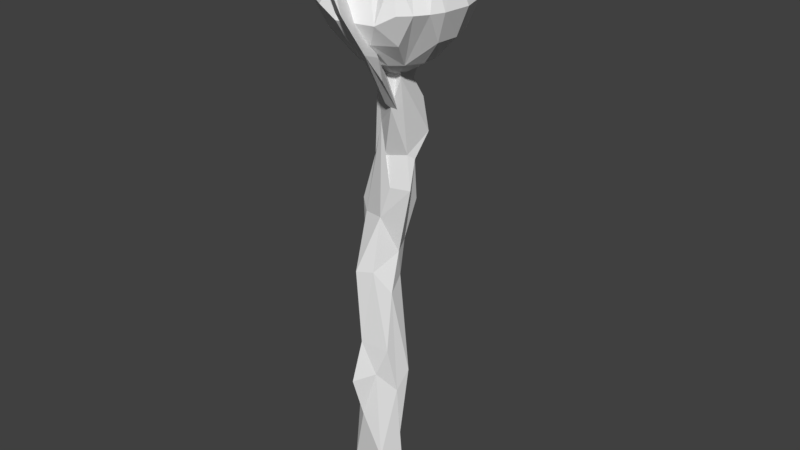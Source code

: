 # Source: Staff.blend  (saved by Blender 2.79.0; exported with 4.5.12 LTS)
import bpy
from mathutils import Matrix  # noqa: F401  (used for matrix-valued properties, if any)

bpy.ops.wm.read_factory_settings(use_empty=True)
scene = bpy.context.scene
scene.name = 'Scene'

# ---- collections
col_collection_1 = bpy.data.collections.new('Collection 1'); scene.collection.children.link(col_collection_1)

# ---- world
world_world = bpy.data.worlds.new('World'); scene.world = world_world
world_world.color = (0.05088, 0.05088, 0.05088)
world_world.use_sun_shadow = False
world_world.sun_shadow_jitter_overblur = 0.0
world_world.cycles.sampling_method = 'MANUAL'

# ---- meshes
me_cone = bpy.data.meshes.new('Cone')
me_cone.from_pydata([(0.08661, 0.0, 1.552), (0.08661, 1.106, -0.2558), (0.08661, 0.0, -2.0), (0.2484, 1.09, -0.2558), (0.507, 1.015, -0.2561), (0.7846, 0.8505, -0.2558), (0.9027, 0.7399, -0.2558), (1.057, 0.5187, -0.256), (1.182, 0.1078, -0.256), (1.139, -0.3194, -0.256), (1.057, -0.5187, -0.2558), (0.7846, -0.8505, -0.2559), (0.5575, -0.9959, -0.4585), (0.005722, -1.098, -0.4586), (-0.3365, -1.021, -0.256), (-0.6952, -0.7818, -0.256), (-0.8837, -0.5187, -0.2558), (-1.0, -0.1338, -0.2558), (-1.003, 0.1618, -0.2559), (-0.9348, 0.4231, -0.2594), (-0.7983, 0.6561, -0.2671), (-0.6114, 0.8505, -0.2586), (-0.3365, 1.021, -0.2682), (0.9371, -0.698, -0.2558), (-0.9663, 0.3194, -0.2563), (-0.04313, 0.4336, 1.2), (-0.3703, -0.08999, 1.154), (0.5378, 0.04547, 0.6533), (0.3601, 0.5065, -1.48), (0.0818, 0.5639, -1.491), (-0.2304, 0.4789, -1.481), (-0.4424, 0.2206, -1.481), (-0.4817, -0.05596, -1.48), (-0.3978, -0.2651, -1.488), (-0.2732, -0.4413, -1.477), (-0.07661, -0.5464, -1.477), (0.1453, -0.5683, -1.477), (0.3586, -0.5036, -1.477), (0.5221, -0.3607, -1.481), (0.6549, -0.1122, -1.482), (0.6361, 0.1663, -1.477), (0.5279, 0.3545, -1.481), (-0.0151, 0.8968, -0.923), (-0.2665, 0.8773, -0.8383), (-0.4959, 0.6822, -0.9228), (-0.6941, 0.4492, -0.8382), (-0.8017, -0.1161, -0.9227), (-0.5874, -0.5969, -0.9228), (0.03318, -0.9078, -0.923), (0.3844, -0.8639, -0.9231), (0.692, -0.6888, -0.9231), (0.973, -0.2432, -0.9232), (0.9982, 0.1099, -0.9232), (0.8864, 0.4458, -0.9232), (0.504, 0.8081, -0.9231), (-0.309, 0.7844, 0.4013), (-0.3291, 0.3773, 0.9602), (-0.681, 0.4308, 0.4958), (-0.4455, 0.1369, 0.9764), (-0.7927, -0.07022, 0.4962), (-0.7006, -0.4025, 0.4962), (-0.4883, -0.6743, 0.4962), (-0.1882, -0.8441, 0.2936), (0.04249, -0.5789, 0.9187), (0.3297, -0.541, 0.6767), (0.633, -0.7016, 0.4959), (0.5238, -0.2892, 1.033), (0.928, -0.2817, 0.4962), (0.97, 0.06059, 0.4962), (0.8779, 0.3929, 0.4962), (0.6656, 0.6647, 0.4962), (0.2641, 0.5579, 0.9158), (0.04873, 0.8162, 0.3505)], [], [(1, 72, 3), (70, 69, 7, 6), (1, 42, 43, 22), (69, 68, 8, 7), (9, 67, 10), (20, 19, 57), (11, 65, 12), (10, 66, 23), (9, 51, 52, 8), (17, 59, 18), (8, 52, 53, 7), (4, 5, 54), (44, 30, 31, 45), (66, 0, 64, 65), (40, 52, 51, 39), (1, 3, 42), (68, 67, 9, 8), (9, 10, 51), (3, 4, 29), (70, 6, 5, 4), (60, 59, 17, 16), (13, 48, 49, 12), (12, 49, 50, 11), (18, 58, 24), (18, 31, 32, 46, 17), (17, 46, 33), (33, 32, 2, 34), (0, 27, 69, 70), (42, 29, 30, 44, 43), (23, 50, 38), (23, 11, 50), (51, 38, 39), (55, 25, 72, 1, 22), (20, 56, 0, 25, 55, 21), (38, 50, 49, 37), (6, 53, 41), (6, 7, 53), (16, 17, 33, 47), (5, 6, 41, 28, 54), (4, 54, 29), (63, 0, 62, 13), (3, 29, 42), (43, 44, 45, 20, 21, 22), (0, 66, 67, 68, 27), (20, 57, 56), (24, 57, 19), (24, 58, 57), (18, 59, 58), (55, 22, 21), (18, 24, 19, 20, 45, 31), (61, 60, 16, 15), (12, 65, 64), (16, 47, 15), (23, 66, 65), (10, 67, 66), (62, 14, 13), (4, 3, 71, 72, 25, 0, 70), (65, 11, 23), (3, 72, 71), (14, 35, 36, 48, 13), (0, 61, 62), (69, 27, 68), (0, 56, 57, 58, 59, 26), (0, 26, 60, 61), (37, 49, 48, 36), (41, 53, 52, 40), (60, 26, 59), (41, 40, 2, 28), (29, 28, 2), (29, 54, 28), (15, 47, 34, 35, 14), (40, 39, 2), (39, 38, 2), (38, 37, 2), (37, 36, 2), (36, 35, 2), (35, 34, 2), (10, 23, 38, 51), (34, 47, 33), (33, 46, 32), (32, 31, 2), (31, 30, 2), (30, 29, 2), (62, 61, 15, 14), (13, 12, 64, 0, 63)])
_uv = me_cone.uv_layers.new(name='UVMap')
_uv.uv.foreach_set('vector', [0.892, 0.3363, 0.8861, 0.4453, 0.8657, 0.3333, 0.7764, 0.4598, 0.7239, 0.4663, 0.6993, 0.3458, 0.7433, 0.3372, 0.5049, 0.6254, 0.4311, 0.5351, 0.4693, 0.515, 0.5485, 0.5676, 0.7239, 0.4663, 0.6746, 0.4872, 0.6313, 0.3677, 0.6993, 0.3458, 0.1984, 0.06646, 0.2278, 0.176, 0.1689, 0.07638, 0.3113, 0.4957, 0.3525, 0.5211, 0.2707, 0.6137, 0.1081, 0.1023, 0.1561, 0.2003, 0.05483, 0.09923, 0.1689, 0.07638, 0.2243, 0.2728, 0.1394, 0.08738, 0.5109, 0.3148, 0.5206, 0.2166, 0.5712, 0.2132, 0.5748, 0.3148, 0.4215, 0.5785, 0.3338, 0.6633, 0.387, 0.5481, 0.2959, 0.9413, 0.3229, 0.8328, 0.3779, 0.8445, 0.3643, 0.9527, 0.4911, 0.9492, 0.4345, 0.9554, 0.4602, 0.8434, 0.4807, 0.4675, 0.3903, 0.4272, 0.4121, 0.3809, 0.5119, 0.4293, 0.2243, 0.2728, 0.257, 0.3805, 0.1499, 0.2552, 0.1561, 0.2003, 0.5642, 0.1172, 0.5712, 0.2132, 0.5206, 0.2166, 0.5257, 0.1265, 0.5573, 0.9342, 0.5326, 0.9407, 0.5414, 0.8243, 0.2768, 0.1633, 0.2278, 0.176, 0.1984, 0.06646, 0.2587, 0.05128, 0.5109, 0.3148, 0.4793, 0.3117, 0.5206, 0.2166, 0.5326, 0.9407, 0.4911, 0.9492, 0.4922, 0.7319, 0.7764, 0.4598, 0.7433, 0.3372, 0.7691, 0.3315, 0.822, 0.3315, 0.7583, 0.2299, 0.7628, 0.284, 0.6351, 0.2856, 0.6351, 0.2192, 0.3371, 0.2566, 0.3573, 0.1582, 0.3999, 0.1863, 0.3851, 0.2597, 0.3851, 0.2597, 0.3999, 0.1863, 0.4451, 0.205, 0.4164, 0.2996, 0.387, 0.5481, 0.2434, 0.7034, 0.3671, 0.5323, 0.6222, 0.3968, 0.4121, 0.3809, 0.417, 0.3374, 0.5193, 0.3374, 0.6288, 0.3504, 0.6669, 0.9131, 0.6341, 0.8055, 0.6474, 0.6951, 0.6474, 0.6951, 0.6131, 0.7027, 0.6125, 0.577, 0.6776, 0.6799, 0.8191, 0.6701, 0.7213, 0.5455, 0.7239, 0.4663, 0.7764, 0.4598, 0.4311, 0.5351, 0.3522, 0.4609, 0.3903, 0.4272, 0.4807, 0.4675, 0.4693, 0.515, 0.448, 0.3065, 0.4451, 0.205, 0.4867, 0.1229, 0.448, 0.3065, 0.4164, 0.2996, 0.4451, 0.205, 0.5206, 0.2166, 0.4867, 0.1229, 0.5257, 0.1265, 0.2029, 0.5689, 0.1506, 0.7037, 0.1506, 0.5533, 0.1569, 0.447, 0.224, 0.46, 0.3113, 0.4957, 0.206, 0.6758, 0.1523, 0.8021, 0.1506, 0.7037, 0.2029, 0.5689, 0.272, 0.4787, 0.4867, 0.1229, 0.4451, 0.205, 0.3999, 0.1863, 0.4577, 0.1131, 0.4085, 0.9554, 0.3779, 0.8445, 0.4109, 0.7478, 0.4085, 0.9554, 0.3643, 0.9527, 0.3779, 0.8445, 0.7329, 0.8888, 0.6669, 0.9131, 0.6474, 0.6951, 0.7136, 0.773, 0.4345, 0.9554, 0.4085, 0.9554, 0.4109, 0.7478, 0.447, 0.7462, 0.4602, 0.8434, 0.4911, 0.9492, 0.4602, 0.8434, 0.4922, 0.7319, 0.8645, 0.1351, 0.9778, 0.2105, 0.7521, 0.1177, 0.6814, 0.07446, 0.5326, 0.9407, 0.4922, 0.7319, 0.5414, 0.8243, 0.4693, 0.515, 0.4807, 0.4675, 0.5119, 0.4293, 0.5954, 0.4815, 0.5777, 0.5222, 0.5485, 0.5676, 0.257, 0.3805, 0.2243, 0.2728, 0.2278, 0.176, 0.2768, 0.1633, 0.2847, 0.2304, 0.3113, 0.4957, 0.2707, 0.6137, 0.206, 0.6758, 0.3671, 0.5323, 0.2707, 0.6137, 0.3525, 0.5211, 0.3671, 0.5323, 0.2434, 0.7034, 0.2707, 0.6137, 0.387, 0.5481, 0.3338, 0.6633, 0.2434, 0.7034, 0.2029, 0.5689, 0.224, 0.46, 0.272, 0.4787, 0.6222, 0.3968, 0.6185, 0.4234, 0.6147, 0.441, 0.5954, 0.4815, 0.5119, 0.4293, 0.4121, 0.3809, 0.7636, 0.1783, 0.7583, 0.2299, 0.6351, 0.2192, 0.6411, 0.1663, 0.05483, 0.09923, 0.1561, 0.2003, 0.1499, 0.2552, 0.7329, 0.8888, 0.7136, 0.773, 0.782, 0.8612, 0.1394, 0.08738, 0.2243, 0.2728, 0.1561, 0.2003, 0.1689, 0.07638, 0.2278, 0.176, 0.2243, 0.2728, 0.7521, 0.1177, 0.6586, 0.09722, 0.6814, 0.07446, 0.822, 0.3315, 0.8657, 0.3333, 0.8309, 0.5328, 0.8861, 0.4453, 0.8649, 0.5919, 0.8191, 0.6701, 0.7764, 0.4598, 0.1561, 0.2003, 0.1081, 0.1023, 0.1394, 0.08738, 0.8657, 0.3333, 0.8861, 0.4453, 0.8309, 0.5328, 0.8375, 0.8197, 0.705, 0.6576, 0.7255, 0.6292, 0.7987, 0.7039, 0.9049, 0.7753, 0.9778, 0.2105, 0.7636, 0.1783, 0.7521, 0.1177, 0.7239, 0.4663, 0.7213, 0.5455, 0.6746, 0.4872, 0.1523, 0.8021, 0.206, 0.6758, 0.2707, 0.6137, 0.2434, 0.7034, 0.3338, 0.6633, 0.2448, 0.7527, 0.9778, 0.2105, 0.8836, 0.2445, 0.7583, 0.2299, 0.7636, 0.1783, 0.4577, 0.1131, 0.3999, 0.1863, 0.3573, 0.1582, 0.4311, 0.09492, 0.4109, 0.7478, 0.3779, 0.8445, 0.3229, 0.8328, 0.377, 0.7385, 0.7583, 0.2299, 0.8836, 0.2445, 0.7628, 0.284, 0.4109, 0.7478, 0.377, 0.7385, 0.4315, 0.62, 0.447, 0.7462, 0.4922, 0.7319, 0.447, 0.7462, 0.4315, 0.62, 0.4922, 0.7319, 0.4602, 0.8434, 0.447, 0.7462, 0.782, 0.8612, 0.7136, 0.773, 0.6776, 0.6799, 0.705, 0.6576, 0.8375, 0.8197, 0.5642, 0.1172, 0.5257, 0.1265, 0.5123, 0.01647, 0.5257, 0.1265, 0.4867, 0.1229, 0.5123, 0.01647, 0.4867, 0.1229, 0.4577, 0.1131, 0.5123, 0.01647, 0.4577, 0.1131, 0.4311, 0.09492, 0.5123, 0.01647, 0.7255, 0.6292, 0.705, 0.6576, 0.6125, 0.577, 0.705, 0.6576, 0.6776, 0.6799, 0.6125, 0.577, 0.4793, 0.3117, 0.448, 0.3065, 0.4867, 0.1229, 0.5206, 0.2166, 0.6776, 0.6799, 0.7136, 0.773, 0.6474, 0.6951, 0.6474, 0.6951, 0.6341, 0.8055, 0.6131, 0.7027, 0.417, 0.3374, 0.4121, 0.3809, 0.2939, 0.3532, 0.4121, 0.3809, 0.3903, 0.4272, 0.2939, 0.3532, 0.3903, 0.4272, 0.3522, 0.4609, 0.2939, 0.3532, 0.7521, 0.1177, 0.7636, 0.1783, 0.6411, 0.1663, 0.6586, 0.09722, 0.03418, 0.1657, 0.05483, 0.09923, 0.1499, 0.2552, 0.257, 0.3805, 0.1393, 0.3118])
me_cone.use_remesh_preserve_volume = False
me_cone.use_remesh_preserve_attributes = False
me_cone.use_mirror_vertex_groups = False
me_cone.update()
me_cylinder = bpy.data.meshes.new('Cylinder')
me_cylinder.from_pydata([(0.07481, -0.1385, 0.8002), (0.1093, -0.1498, 0.7593), (0.0987, -0.2729, 0.8928), (0.03348, -0.2323, 0.9689), (0.03205, -0.2543, 0.9722), (0.1301, -0.225, 0.7887), (0.02714, -0.2174, 0.8774), (0.07414, -0.1871, 0.7869), (0.01658, -0.1059, 1.071), (-0.04472, -0.1345, 1.042), (0.01476, -0.1829, 1.037), (0.02523, -0.1676, 0.8771), (-0.02138, -0.1582, 0.9564), (0.05838, -0.06483, 0.6002), (-0.02112, -0.1362, 1.002), (0.1139, -0.1405, 0.6953), (-0.002027, -0.2091, 1.019), (-0.05671, -0.1772, 0.9896), (0.06009, -0.1326, 0.7847), (0.07477, 0.2122, 0.9591), (-0.01911, 0.1596, 0.7604), (0.03891, 0.2531, 0.957), (0.05786, 0.2648, 0.9732), (-0.04035, 0.2366, 0.7934), (0.02185, 0.2062, 0.8064), (-0.003842, 0.2886, 0.8963), (0.07333, 0.1163, 1.072), (0.1346, 0.1449, 1.044), (0.07514, 0.1934, 1.038), (0.06443, 0.1782, 0.8778), (0.1113, 0.1686, 0.9575), (0.02363, 0.09598, 0.6179), (0.006305, 0.129, 0.7637), (0.111, 0.1466, 1.003), (-0.02509, 0.1628, 0.7031), (0.09193, 0.2196, 1.02), (0.1466, 0.1876, 0.9907), (0.03037, 0.1438, 0.788), (0.03203, -0.01477, 0.7628), (-0.01843, 0.0004754, 0.727), (0.001013, -0.05152, 0.7375), (0.04768, 0.07946, 0.5046), (0.02572, -0.009005, 0.3213), (-0.001601, -0.01275, -0.7143), (-0.04373, 0.05186, -0.6644), (0.04909, 0.0192, -0.6655), (0.01702, -0.04894, -0.6157), (0.03098, 0.02393, 0.1047), (0.08417, 0.01097, 0.3204), (-0.0479, -0.05788, -0.2013), (0.0145, 0.07033, 0.124), (-0.04434, 0.02786, -0.1566), (0.04134, 0.002086, -0.3745), (-0.00455, 0.07981, 0.3527), (-0.0156, 0.0534, -0.4031), (0.01088, 0.02958, 0.7325), (0.05999, -0.04349, 0.5794), (0.06791, -0.02219, 0.7431), (0.08769, 0.0613, 0.5918), (-0.05703, 0.04487, 0.007587), (-0.07658, 0.0112, -0.2272), (-0.06669, 0.02665, -0.4058), (-0.02405, 0.08656, 0.2243), (0.006811, 0.114, 0.2073), (-0.01515, 0.03937, -0.5032), (-0.1075, 0.09082, 0.2218), (-0.07433, -0.03555, -0.4049), (0.00166, -0.0009127, 0.4128), (-0.007467, -0.01374, 0.2193), (-0.01253, -0.04148, 0.04515), (-0.04256, -0.06219, -0.4655), (-0.1017, -0.03491, -0.6795), (0.02305, 0.04006, 0.01761), (0.07507, 0.04174, 0.4062), (-0.07892, 0.008085, 0.2095), (0.04421, 0.08838, 0.2591), (-0.009161, -0.00287, 0.513), (-0.06354, 0.03387, 0.3898), (-0.05977, -0.08968, -0.3374), (0.03327, -0.01108, -0.0228), (0.09415, 0.0782, 0.4854), (0.05625, 0.04018, -0.3095), (-0.005317, -0.04232, -0.3122), (0.0486, 0.0585, 0.3997), (-0.0607, -0.06333, 0.04162), (0.0394, 0.0193, -0.5494), (0.03065, -0.03067, -0.2184), (-0.03687, 0.0576, 0.4521), (-0.105, 0.02582, 0.2401), (0.06373, 0.02169, 0.4224), (0.08941, -0.03712, 0.6717), (0.03741, -0.06951, 0.6903), (-0.01499, 0.02701, 0.5572), (0.0575, -0.05564, 0.6715), (0.0516, -0.05939, 0.6742), (0.06917, -0.0276, 0.5725), (0.06819, -0.03014, 0.5754), (0.059, -0.04393, 0.5819), (0.05938, -0.04418, 0.5824), (0.061, -0.04326, 0.5826), (0.06976, -0.03317, 0.5891), (0.02354, 0.05985, 0.6359), (0.0348, 0.05929, 0.6359), (0.02813, 0.06837, 0.5964), (0.02825, 0.06838, 0.5975), (0.05458, -0.04542, 0.5916), (0.05448, -0.04984, 0.6064), (0.01779, 0.05796, 0.6156), (0.0224, 0.06037, 0.6339), (0.06999, -0.04129, 0.6108), (0.01601, 0.0582, 0.5944)], [], [(0, 12, 3), (2, 1, 3), (2, 5, 1), (2, 3, 4), (6, 4, 17), (6, 17, 11), (10, 14, 8), (14, 9, 8), (17, 16, 9), (11, 17, 12), (12, 17, 9), (12, 9, 14), (11, 12, 0), (18, 0, 93, 94), (1, 15, 95, 100), (5, 13, 97, 98, 99, 96), (5, 7, 13), (13, 105, 97), (13, 18, 94, 106, 105), (7, 18, 13), (19, 20, 32), (21, 20, 19), (21, 23, 20), (25, 21, 22), (25, 34, 23), (24, 36, 29), (28, 33, 26), (33, 27, 26), (36, 35, 27), (37, 31, 24), (29, 36, 30), (30, 36, 27), (30, 27, 33), (29, 30, 19), (19, 32, 37), (32, 20, 107, 108, 101), (37, 32, 101, 102), (20, 34, 110, 107), (5, 2, 6, 7), (31, 37, 102, 104, 103), (3, 12, 14), (3, 14, 10), (0, 3, 1), (3, 10, 16), (1, 5, 15), (4, 3, 16), (10, 8, 9, 16), (17, 4, 16), (6, 2, 4), (6, 11, 7), (1, 100, 109, 93, 0), (11, 18, 7), (11, 0, 18), (34, 25, 24, 31), (19, 30, 33), (19, 33, 28), (21, 19, 28), (21, 28, 35), (20, 23, 34), (21, 25, 23), (22, 21, 35), (22, 36, 24, 25), (28, 26, 27, 35), (36, 22, 35), (29, 37, 24), (29, 19, 37), (76, 56, 98, 97, 105, 106, 91), (62, 87, 63), (88, 74, 77), (69, 49, 86), (83, 73, 75), (75, 53, 83), (59, 63, 50), (72, 81, 59), (74, 49, 84), (68, 42, 76), (84, 68, 74), (79, 86, 52), (47, 72, 50), (70, 66, 71), (78, 66, 70), (70, 71, 46), (82, 70, 46), (43, 46, 71), (52, 46, 45), (85, 45, 44), (61, 64, 44), (44, 45, 43), (61, 44, 71), (71, 44, 43), (67, 89, 56), (42, 89, 67), (47, 68, 69), (60, 61, 66), (60, 66, 74), (88, 65, 59), (77, 76, 91), (51, 54, 64), (87, 92, 53), (62, 63, 59), (62, 65, 87), (59, 65, 62), (51, 64, 60), (80, 58, 90), (57, 55, 38), (92, 91, 40), (39, 40, 38), (92, 40, 39), (92, 39, 55), (55, 39, 38), (41, 92, 55, 108, 107, 110, 103, 104), (48, 47, 50, 73), (90, 89, 80), (53, 92, 41), (92, 77, 91), (68, 48, 42), (64, 54, 85), (46, 52, 82), (79, 81, 72), (81, 52, 85), (73, 80, 89), (76, 67, 56), (59, 81, 51), (81, 85, 54), (83, 53, 41), (83, 41, 80), (75, 73, 50), (75, 63, 53), (50, 63, 75), (51, 81, 54), (72, 59, 50), (74, 76, 77), (76, 42, 67), (74, 68, 76), (49, 78, 82), (78, 70, 82), (79, 69, 86), (48, 73, 89), (73, 83, 80), (87, 65, 77, 92), (52, 81, 79), (47, 79, 72), (57, 38, 40, 91), (45, 46, 43), (45, 85, 52), (44, 64, 85), (66, 61, 71), (69, 84, 49), (69, 68, 84), (86, 49, 82), (47, 48, 68), (42, 48, 89), (86, 82, 52), (47, 69, 79), (88, 59, 60), (88, 60, 74), (90, 57, 91, 106, 94, 93, 109), (88, 77, 65), (49, 66, 78), (74, 66, 49), (87, 53, 63), (60, 64, 61), (51, 60, 59), (90, 58, 57), (58, 80, 41), (57, 58, 55), (56, 89, 90, 109, 100, 95, 96, 99), (58, 41, 104, 102, 101, 108, 55), (96, 95, 15, 5), (103, 110, 34, 31), (99, 98, 56)])
_uv = me_cylinder.uv_layers.new(name='UVMap')
_uv.uv.foreach_set('vector', [0.6143, 0.5001, 0.643, 0.6162, 0.5801, 0.6297, 0.5347, 0.5692, 0.5959, 0.4718, 0.5801, 0.6297, 0.5347, 0.5692, 0.5491, 0.4944, 0.5959, 0.4718, 0.5347, 0.5692, 0.5801, 0.6297, 0.5651, 0.6345, 0.4732, 0.2686, 0.5041, 0.33, 0.4479, 0.3391, 0.4732, 0.2686, 0.4479, 0.3391, 0.4393, 0.2635, 0.6232, 0.6713, 0.6575, 0.6445, 0.6702, 0.6965, 0.4293, 0.3402, 0.4366, 0.3536, 0.4201, 0.3718, 0.4479, 0.3391, 0.4708, 0.3582, 0.4366, 0.3536, 0.4393, 0.2635, 0.4479, 0.3391, 0.4352, 0.3199, 0.4352, 0.3199, 0.4479, 0.3391, 0.4366, 0.3536, 0.4352, 0.3199, 0.4366, 0.3536, 0.4293, 0.3402, 0.4393, 0.2635, 0.4352, 0.3199, 0.4163, 0.2005, 0.4261, 0.1856, 0.4163, 0.2005, 0.3962, 0.07597, 0.4015, 0.07779, 0.5959, 0.4718, 0.5976, 0.4318, 0.6702, 0.3516, 0.6673, 0.3622, 0.518, 0.1911, 0.4221, 0.03483, 0.4177, 0.0167, 0.4172, 0.01666, 0.4168, 0.01535, 0.4222, 0.004471, 0.518, 0.1911, 0.4698, 0.1948, 0.4221, 0.03483, 0.4221, 0.03483, 0.4138, 0.02332, 0.4177, 0.0167, 0.4221, 0.03483, 0.4261, 0.1856, 0.4015, 0.07779, 0.4115, 0.03404, 0.4138, 0.02332, 0.4698, 0.1948, 0.4261, 0.1856, 0.4221, 0.03483, 0.4947, 0.6671, 0.477, 0.5213, 0.5023, 0.5224, 0.4587, 0.666, 0.477, 0.5213, 0.4947, 0.6671, 0.4587, 0.666, 0.4298, 0.5491, 0.477, 0.5213, 0.6685, 0.2771, 0.6276, 0.3218, 0.6123, 0.3168, 0.6685, 0.2771, 0.6244, 0.09299, 0.669, 0.1782, 0.6127, 0.1872, 0.5679, 0.3165, 0.5783, 0.2393, 0.504, 0.7198, 0.5429, 0.6977, 0.548, 0.7525, 0.5487, 0.3146, 0.5545, 0.3307, 0.5347, 0.3495, 0.5679, 0.3165, 0.5858, 0.3342, 0.5545, 0.3307, 0.5692, 0.1641, 0.5657, 0.03321, 0.6127, 0.1872, 0.5783, 0.2393, 0.5679, 0.3165, 0.5591, 0.293, 0.5591, 0.293, 0.5679, 0.3165, 0.5545, 0.3307, 0.5591, 0.293, 0.5545, 0.3307, 0.5487, 0.3146, 0.5092, 0.6106, 0.5323, 0.6667, 0.4947, 0.6671, 0.4947, 0.6671, 0.5023, 0.5224, 0.5108, 0.5446, 0.5023, 0.5224, 0.477, 0.5213, 0.539, 0.4239, 0.5401, 0.4362, 0.5411, 0.4379, 0.5108, 0.5446, 0.5023, 0.5224, 0.5411, 0.4379, 0.5481, 0.44, 0.477, 0.5213, 0.4701, 0.4855, 0.5374, 0.4102, 0.539, 0.4239, 0.518, 0.1911, 0.5343, 0.2669, 0.4732, 0.2686, 0.4698, 0.1948, 0.5657, 0.03321, 0.5692, 0.1641, 0.5347, 0.03603, 0.5539, 0.01098, 0.5543, 0.0102, 0.5801, 0.6297, 0.643, 0.6162, 0.6575, 0.6445, 0.5801, 0.6297, 0.6575, 0.6445, 0.6232, 0.6713, 0.6143, 0.5001, 0.5801, 0.6297, 0.5959, 0.4718, 0.5801, 0.6297, 0.6232, 0.6713, 0.6001, 0.6719, 0.5959, 0.4718, 0.5491, 0.4944, 0.5976, 0.4318, 0.5651, 0.6345, 0.5801, 0.6297, 0.6001, 0.6719, 0.4583, 0.3718, 0.4201, 0.3718, 0.4366, 0.3536, 0.4708, 0.3582, 0.4479, 0.3391, 0.5041, 0.33, 0.4708, 0.3582, 0.4732, 0.2686, 0.5343, 0.2669, 0.5041, 0.33, 0.4732, 0.2686, 0.4393, 0.2635, 0.4698, 0.1948, 0.5959, 0.4718, 0.6673, 0.3622, 0.6633, 0.3763, 0.6614, 0.4165, 0.6143, 0.5001, 0.4393, 0.2635, 0.4261, 0.1856, 0.4698, 0.1948, 0.4393, 0.2635, 0.4163, 0.2005, 0.4261, 0.1856, 0.6244, 0.09299, 0.6685, 0.2771, 0.6127, 0.1872, 0.5657, 0.03321, 0.4947, 0.6671, 0.5323, 0.6667, 0.5429, 0.6977, 0.4947, 0.6671, 0.5429, 0.6977, 0.504, 0.7198, 0.4587, 0.666, 0.4947, 0.6671, 0.504, 0.7198, 0.6276, 0.3218, 0.5795, 0.3512, 0.5858, 0.3342, 0.477, 0.5213, 0.4298, 0.5491, 0.4701, 0.4855, 0.4587, 0.666, 0.4197, 0.6282, 0.4298, 0.5491, 0.6123, 0.3168, 0.6276, 0.3218, 0.5858, 0.3342, 0.6123, 0.3168, 0.5679, 0.3165, 0.6127, 0.1872, 0.6685, 0.2771, 0.5795, 0.3512, 0.5347, 0.3495, 0.5545, 0.3307, 0.5858, 0.3342, 0.5679, 0.3165, 0.6123, 0.3168, 0.5858, 0.3342, 0.5783, 0.2393, 0.5692, 0.1641, 0.6127, 0.1872, 0.5092, 0.6106, 0.4947, 0.6671, 0.5108, 0.5446, 0.1285, 0.8075, 0.1761, 0.8688, 0.1766, 0.8716, 0.1761, 0.8713, 0.1755, 0.8782, 0.1704, 0.8878, 0.1545, 0.9453, 0.3959, 0.6332, 0.3959, 0.7909, 0.3687, 0.6244, 0.08974, 0.6092, 0.1094, 0.5914, 0.09219, 0.7105, 0.1834, 0.4856, 0.1411, 0.3067, 0.2036, 0.2962, 0.3296, 0.7506, 0.305, 0.7558, 0.3455, 0.654, 0.3455, 0.654, 0.3733, 0.7158, 0.3296, 0.7506, 0.3836, 0.4765, 0.3687, 0.6244, 0.346, 0.5685, 0.328, 0.4859, 0.3285, 0.2695, 0.3836, 0.4765, 0.1094, 0.5914, 0.1411, 0.3067, 0.1494, 0.4798, 0.1596, 0.6045, 0.1717, 0.6752, 0.1285, 0.8075, 0.1494, 0.4798, 0.1596, 0.6045, 0.1094, 0.5914, 0.2932, 0.4548, 0.281, 0.3294, 0.3036, 0.2271, 0.3095, 0.5514, 0.328, 0.4859, 0.346, 0.5685, 0.1378, 0.1404, 0.1119, 0.1815, 0.09329, 0.05051, 0.1439, 0.2167, 0.1119, 0.1815, 0.1378, 0.1404, 0.1378, 0.1404, 0.09329, 0.05051, 0.1523, 0.04248, 0.186, 0.2291, 0.1378, 0.1404, 0.1523, 0.04248, 0.09855, 0.0001806, 0.1523, 0.04248, 0.09329, 0.05051, 0.3036, 0.2271, 0.2702, 0.05651, 0.3203, 0.04471, 0.3211, 0.1088, 0.3203, 0.04471, 0.3749, 0.02993, 0.06881, 0.1838, 0.03315, 0.1273, 0.04335, 0.03298, 0.3749, 0.02993, 0.3203, 0.04471, 0.3158, 0.0001806, 0.06881, 0.1838, 0.04335, 0.03298, 0.09329, 0.05051, 0.09329, 0.05051, 0.04335, 0.03298, 0.09855, 0.0001806, 0.1571, 0.7402, 0.2036, 0.7487, 0.1761, 0.8688, 0.1717, 0.6752, 0.2036, 0.7487, 0.1571, 0.7402, 0.3095, 0.5514, 0.2507, 0.6244, 0.2577, 0.5001, 0.08774, 0.3095, 0.06881, 0.1838, 0.1119, 0.1815, 0.08774, 0.3095, 0.1119, 0.1815, 0.1094, 0.5914, 0.08974, 0.6092, 0.05396, 0.6034, 0.0612, 0.4677, 0.09219, 0.7105, 0.1285, 0.8075, 0.1545, 0.9453, 0.7149, 0.2514, 0.7025, 0.08997, 0.7149, 0.02557, 0.07243, 0.7586, 0.09013, 0.8408, 0.02546, 0.7027, 0.3959, 0.6332, 0.3687, 0.6244, 0.3836, 0.4765, 0.0001806, 0.6086, 0.05396, 0.6034, 0.07243, 0.7586, 0.0612, 0.4677, 0.05396, 0.6034, 0.0001806, 0.6086, 0.06233, 0.357, 0.03315, 0.1273, 0.08774, 0.3095, 0.312, 0.8127, 0.3001, 0.8685, 0.2384, 0.9081, 0.2475, 0.9469, 0.2896, 0.9672, 0.2503, 0.9703, 0.09013, 0.8408, 0.1545, 0.9453, 0.1274, 0.9746, 0.09424, 0.958, 0.1274, 0.9746, 0.09412, 0.9998, 0.09013, 0.8408, 0.1274, 0.9746, 0.09424, 0.958, 0.09013, 0.8408, 0.09424, 0.958, 0.06814, 0.9655, 0.06814, 0.9655, 0.09424, 0.958, 0.09412, 0.9998, 0.02316, 0.8104, 0.09013, 0.8408, 0.06814, 0.9655, 0.05194, 0.8978, 0.05555, 0.885, 0.05639, 0.87, 0.04515, 0.8716, 0.04512, 0.875, 0.2909, 0.6966, 0.3095, 0.5514, 0.346, 0.5685, 0.305, 0.7558, 0.2384, 0.9081, 0.286, 0.7645, 0.312, 0.8127, 0.02546, 0.7027, 0.09013, 0.8408, 0.02316, 0.8104, 0.09013, 0.8408, 0.09219, 0.7105, 0.1545, 0.9453, 0.2507, 0.6244, 0.2909, 0.6966, 0.2542, 0.6934, 0.3632, 0.1376, 0.3725, 0.2079, 0.3211, 0.1088, 0.2702, 0.05651, 0.3036, 0.2271, 0.2595, 0.2674, 0.2932, 0.4548, 0.3285, 0.2695, 0.328, 0.4859, 0.3285, 0.2695, 0.3036, 0.2271, 0.3211, 0.1088, 0.305, 0.7558, 0.312, 0.8127, 0.286, 0.7645, 0.1285, 0.8075, 0.1571, 0.7402, 0.1761, 0.8688, 0.3836, 0.4765, 0.3285, 0.2695, 0.3858, 0.3677, 0.3285, 0.2695, 0.3211, 0.1088, 0.3725, 0.2079, 0.3296, 0.7506, 0.3733, 0.7158, 0.3392, 0.8257, 0.3296, 0.7506, 0.3392, 0.8257, 0.312, 0.8127, 0.3455, 0.654, 0.305, 0.7558, 0.346, 0.5685, 0.3455, 0.654, 0.3687, 0.6244, 0.3733, 0.7158, 0.346, 0.5685, 0.3687, 0.6244, 0.3455, 0.654, 0.3858, 0.3677, 0.3285, 0.2695, 0.3725, 0.2079, 0.328, 0.4859, 0.3836, 0.4765, 0.346, 0.5685, 0.1094, 0.5914, 0.1285, 0.8075, 0.09219, 0.7105, 0.1285, 0.8075, 0.1717, 0.6752, 0.1571, 0.7402, 0.1094, 0.5914, 0.1596, 0.6045, 0.1285, 0.8075, 0.1411, 0.3067, 0.1439, 0.2167, 0.186, 0.2291, 0.1439, 0.2167, 0.1378, 0.1404, 0.186, 0.2291, 0.2932, 0.4548, 0.2577, 0.5001, 0.281, 0.3294, 0.2909, 0.6966, 0.305, 0.7558, 0.286, 0.7645, 0.305, 0.7558, 0.3296, 0.7506, 0.312, 0.8127, 0.07243, 0.7586, 0.05396, 0.6034, 0.09219, 0.7105, 0.09013, 0.8408, 0.3036, 0.2271, 0.3285, 0.2695, 0.2932, 0.4548, 0.3095, 0.5514, 0.2932, 0.4548, 0.328, 0.4859, 0.2475, 0.9469, 0.2503, 0.9703, 0.2142, 0.9739, 0.2055, 0.9313, 0.3203, 0.04471, 0.2702, 0.05651, 0.3158, 0.0001806, 0.3203, 0.04471, 0.3211, 0.1088, 0.3036, 0.2271, 0.3749, 0.02993, 0.3632, 0.1376, 0.3211, 0.1088, 0.1119, 0.1815, 0.06881, 0.1838, 0.09329, 0.05051, 0.1834, 0.4856, 0.1494, 0.4798, 0.1411, 0.3067, 0.1834, 0.4856, 0.1596, 0.6045, 0.1494, 0.4798, 0.2036, 0.2962, 0.1411, 0.3067, 0.186, 0.2291, 0.3095, 0.5514, 0.2909, 0.6966, 0.2507, 0.6244, 0.2542, 0.6934, 0.2909, 0.6966, 0.286, 0.7645, 0.281, 0.3294, 0.2595, 0.2674, 0.3036, 0.2271, 0.3095, 0.5514, 0.2577, 0.5001, 0.2932, 0.4548, 0.08974, 0.6092, 0.0612, 0.4677, 0.08774, 0.3095, 0.08974, 0.6092, 0.08774, 0.3095, 0.1094, 0.5914, 0.2384, 0.9081, 0.2475, 0.9469, 0.2055, 0.9313, 0.204, 0.8733, 0.2131, 0.9176, 0.217, 0.9145, 0.2221, 0.8747, 0.08974, 0.6092, 0.09219, 0.7105, 0.05396, 0.6034, 0.1411, 0.3067, 0.1119, 0.1815, 0.1439, 0.2167, 0.1094, 0.5914, 0.1119, 0.1815, 0.1411, 0.3067, 0.3959, 0.7909, 0.3733, 0.7158, 0.3687, 0.6244, 0.08774, 0.3095, 0.03315, 0.1273, 0.06881, 0.1838, 0.06233, 0.357, 0.08774, 0.3095, 0.0612, 0.4677, 0.2384, 0.9081, 0.3001, 0.8685, 0.2475, 0.9469, 0.3001, 0.8685, 0.312, 0.8127, 0.3392, 0.8257, 0.2475, 0.9469, 0.3001, 0.8685, 0.2896, 0.9672, 0.2352, 0.8518, 0.286, 0.7645, 0.2384, 0.9081, 0.2221, 0.8747, 0.223, 0.8611, 0.2232, 0.8508, 0.2255, 0.8498, 0.2356, 0.8498, 0.3001, 0.8685, 0.3392, 0.8257, 0.33, 0.8866, 0.3285, 0.912, 0.3216, 0.9104, 0.3211, 0.9089, 0.2896, 0.9672, 0.4222, 0.004471, 0.4222, 0.0001806, 0.4836, 0.1077, 0.518, 0.1911, 0.5543, 0.0102, 0.5617, 0.0001806, 0.6244, 0.09299, 0.5657, 0.03321, 0.2356, 0.8498, 0.2365, 0.8505, 0.2352, 0.8518])
me_cylinder.use_remesh_preserve_volume = False
me_cylinder.use_remesh_preserve_attributes = False
me_cylinder.use_mirror_vertex_groups = False
me_cylinder.update()

# ---- objects
ob_cone = bpy.data.objects.new('Cone', me_cone)
ob_cylinder = bpy.data.objects.new('Cylinder', me_cylinder)

# ---- transforms, parenting, visibility, modifiers, constraints
ob_cone.location = (0.02523, -0.003951, 1.584)
ob_cone.scale = (0.1598, 0.1598, 0.106)
ob_cone.lineart.crease_threshold = 0.0
ob_cylinder.location = (0.0, 0.0, 0.8426)
ob_cylinder.scale = (0.8066, 0.8066, 0.8066)
ob_cylinder.lineart.crease_threshold = 0.0

# ---- collection membership
col_collection_1.objects.link(ob_cone)
col_collection_1.objects.link(ob_cylinder)

# ---- scene / render settings (as saved in the file)
scene.frame_start = 1; scene.frame_end = 250; scene.frame_set(1)
scene.render.engine = 'BLENDER_EEVEE_NEXT'
scene.render.resolution_percentage = 50
scene.render.dither_intensity = 0.0
scene.cycles.use_denoising = False
scene.cycles.samples = 128
scene.cycles.sampling_pattern = 'TABULATED_SOBOL'
scene.cycles.use_adaptive_sampling = False
scene.cycles.use_light_tree = False
scene.cycles.blur_glossy = 0.0
scene.cycles.sample_clamp_indirect = 0.0
scene.view_settings.view_transform = 'Standard'
bpy.context.view_layer.update()

# ---- added for rendering (the .blend has no active camera and no usable light): camera, sun
cam_auto = bpy.data.cameras.new('AutoCamera')
cam_auto.lens = 50.0
cam_auto.sensor_width = 36.0
cam_auto.clip_end = 1000.0
ob_auto_camera = bpy.data.objects.new('AutoCamera', cam_auto)
scene.collection.objects.link(ob_auto_camera)
ob_auto_camera.location = (1.50879, -1.75683, 2.18264)
ob_auto_camera.rotation_euler = (1.09748, -7.21219e-08, 0.694738)
scene.camera = ob_auto_camera
light_auto_sun = bpy.data.lights.new('AutoSun', 'SUN')
light_auto_sun.energy = 3.0
light_auto_sun.angle = 0.0523599
ob_auto_sun = bpy.data.objects.new('AutoSun', light_auto_sun)
scene.collection.objects.link(ob_auto_sun)
ob_auto_sun.rotation_euler = (0.872665, 0.174533, 0.523599)
bpy.context.view_layer.update()
